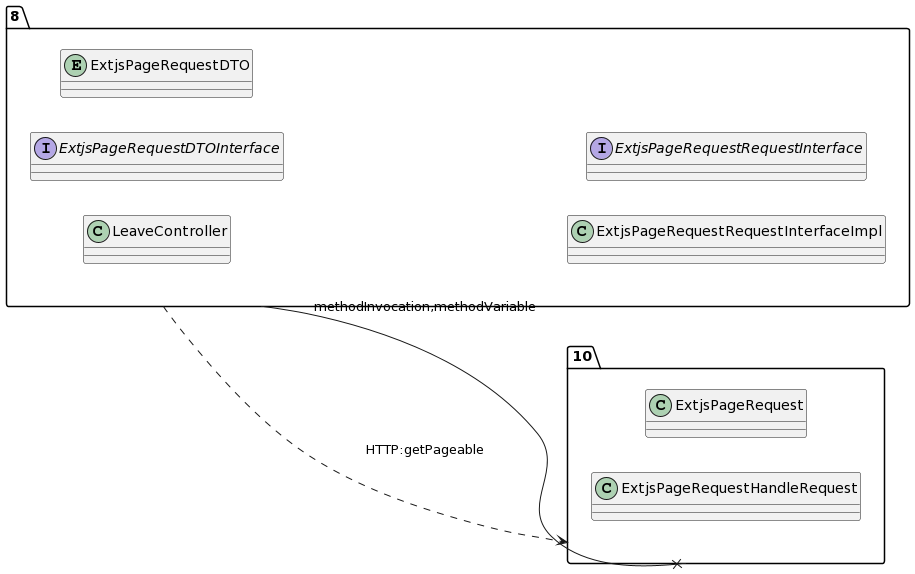

The diagram above was rendered by PlantUML. Its source (embedded in the PNG):
@startuml
allow_mixing
left to right direction
package "8"{
class LeaveController
interface ExtjsPageRequestDTOInterface
entity ExtjsPageRequestDTO
class ExtjsPageRequestRequestInterfaceImpl
interface ExtjsPageRequestRequestInterface

}
package "10"{
class ExtjsPageRequest
class ExtjsPageRequestHandleRequest

}
"8" --x "10":methodInvocation,methodVariable
"8" ..> "10":HTTP:getPageable
@enduml